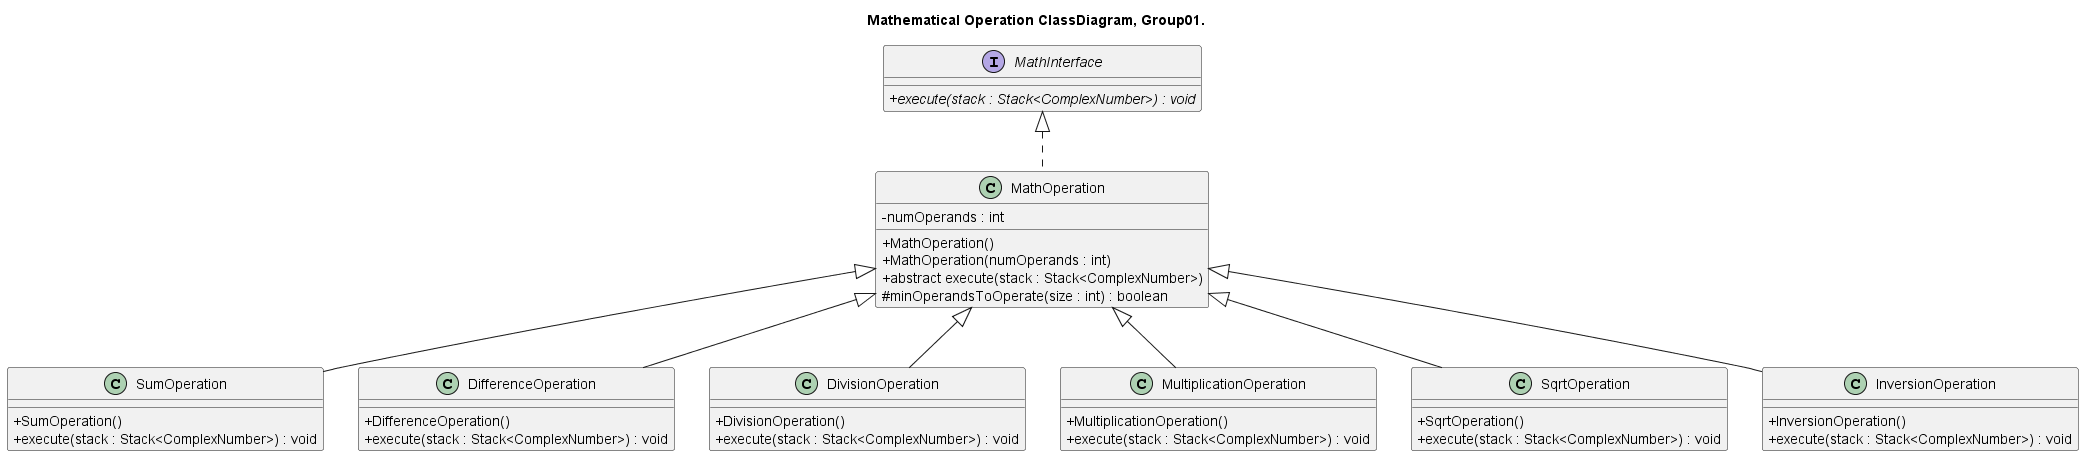

The diagram above was rendered by PlantUML. Its source (embedded in the PNG):
@startuml MathematicalOperation_ClassDiagram_Group01


title Mathematical Operation ClassDiagram, Group01.

skinparam ClassAttributeIconSize 0

interface MathInterface{
	+ {abstract} execute(stack : Stack<ComplexNumber>) : void
}

abstract class MathOperation{
	- numOperands : int
	+ MathOperation()	
	+ MathOperation(numOperands : int)
	+ abstract execute(stack : Stack<ComplexNumber>)
	# minOperandsToOperate(size : int) : boolean
}

class SumOperation{
	+ SumOperation()
	+ execute(stack : Stack<ComplexNumber>) : void
}

class DifferenceOperation{
	+ DifferenceOperation()
	+ execute(stack : Stack<ComplexNumber>) : void
}

class DivisionOperation{
	+ DivisionOperation()
	+ execute(stack : Stack<ComplexNumber>) : void
}

class MultiplicationOperation{
	+ MultiplicationOperation()
	+ execute(stack : Stack<ComplexNumber>) : void
}

class SqrtOperation{
	+ SqrtOperation()
	+ execute(stack : Stack<ComplexNumber>) : void
}

class InversionOperation{
	+ InversionOperation()
	+ execute(stack : Stack<ComplexNumber>) : void
}

class MathOperation implements MathInterface
class SumOperation extends MathOperation
class DifferenceOperation extends MathOperation
class DivisionOperation extends MathOperation
class MultiplicationOperation extends MathOperation
class SqrtOperation extends MathOperation
class InversionOperation extends MathOperation

@enduml